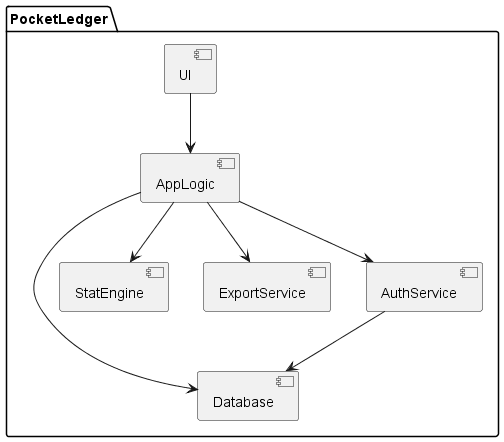

The diagram above was rendered by PlantUML. Its source (embedded in the PNG):
@startuml 组件图
package "PocketLedger" {
[UI] --> [AppLogic]
[AppLogic] --> [Database]
[AppLogic] --> [StatEngine]
[AppLogic] --> [ExportService]
[AppLogic] --> [AuthService]
[AuthService] --> [Database]
}


@enduml